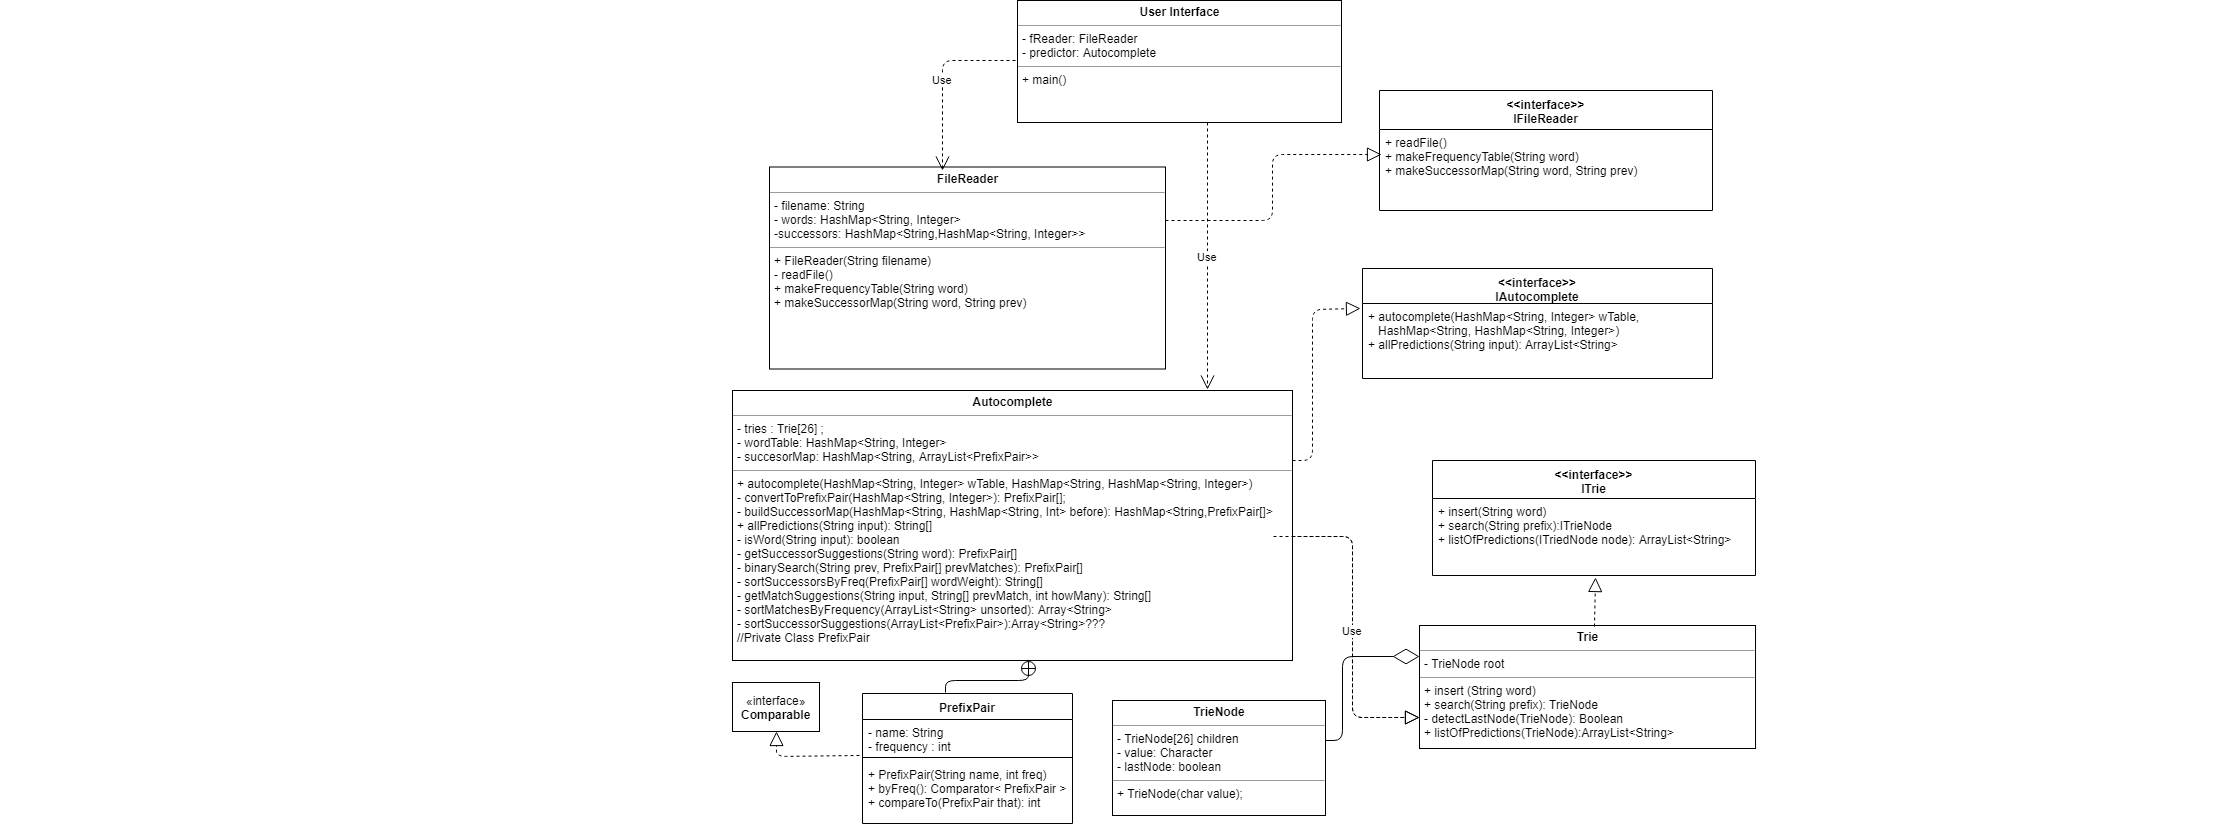

The diagram above was exported from draw.io. Its source (the exported page's mxGraphModel, read from the mxfile embedded in the PNG):
<mxGraphModel dx="2707" dy="904" grid="1" gridSize="10" guides="1" tooltips="1" connect="1" arrows="1" fold="1" page="1" pageScale="1" pageWidth="1100" pageHeight="850" background="#ffffff" math="0" shadow="0">
  <root>
    <mxCell id="0" />
    <mxCell id="1" parent="0" />
    <mxCell id="fs3sUQqNU8LunTCn7cKu-12" value="" style="edgeStyle=orthogonalEdgeStyle;rounded=0;orthogonalLoop=1;jettySize=auto;html=1;dashed=1;endArrow=block;endFill=0;endSize=11;" parent="1" source="5d2195bd80daf111-12" edge="1">
      <mxGeometry relative="1" as="geometry">
        <mxPoint x="216.66666666666674" y="288.5" as="targetPoint" />
        <Array as="points">
          <mxPoint x="217" y="338.5" />
          <mxPoint x="217" y="338.5" />
        </Array>
      </mxGeometry>
    </mxCell>
    <mxCell id="5d2195bd80daf111-12" value="&lt;p style=&quot;margin: 0px ; margin-top: 4px ; text-align: center&quot;&gt;&lt;b&gt;FileReader&lt;/b&gt;&lt;/p&gt;&lt;hr size=&quot;1&quot;&gt;&lt;p style=&quot;margin: 0px ; margin-left: 4px&quot;&gt;- filename: String&lt;br&gt;- words: HashMap&amp;lt;String, Integer&amp;gt;&lt;/p&gt;&lt;p style=&quot;margin: 0px ; margin-left: 4px&quot;&gt;-successors: HashMap&amp;lt;String,HashMap&amp;lt;String, Integer&amp;gt;&amp;gt;&lt;/p&gt;&lt;hr size=&quot;1&quot;&gt;&lt;p style=&quot;margin: 0px ; margin-left: 4px&quot;&gt;+ FileReader(String filename)&lt;/p&gt;&lt;p style=&quot;margin: 0px ; margin-left: 4px&quot;&gt;- readFile()&lt;/p&gt;&lt;p style=&quot;margin: 0px ; margin-left: 4px&quot;&gt;+ makeFrequencyTable(String word)&lt;/p&gt;&lt;p style=&quot;margin: 0px ; margin-left: 4px&quot;&gt;&lt;span&gt;+ makeSuccessorMap(String word, String prev)&lt;/span&gt;&lt;/p&gt;&lt;p style=&quot;margin: 0px ; margin-left: 4px&quot;&gt;&amp;nbsp;&lt;/p&gt;&lt;p style=&quot;margin: 0px ; margin-left: 4px&quot;&gt;&lt;br&gt;&lt;/p&gt;" style="verticalAlign=top;align=left;overflow=fill;fontSize=12;fontFamily=Helvetica;html=1;rounded=0;shadow=0;comic=0;labelBackgroundColor=none;strokeColor=#000000;strokeWidth=1;fillColor=#ffffff;" parent="1" vertex="1">
      <mxGeometry x="57" y="186.5" width="396" height="202" as="geometry" />
    </mxCell>
    <mxCell id="5d2195bd80daf111-19" value="&lt;p style=&quot;margin: 0px ; margin-top: 4px ; text-align: center&quot;&gt;&lt;b&gt;TrieNode&lt;/b&gt;&lt;/p&gt;&lt;hr size=&quot;1&quot;&gt;&lt;p style=&quot;margin: 0px ; margin-left: 4px&quot;&gt;- TrieNode[26] children&lt;br&gt;- value: Character&lt;/p&gt;&lt;p style=&quot;margin: 0px ; margin-left: 4px&quot;&gt;- lastNode: boolean&lt;/p&gt;&lt;hr size=&quot;1&quot;&gt;&lt;p style=&quot;margin: 0px ; margin-left: 4px&quot;&gt;+ TrieNode(char value);&lt;/p&gt;" style="verticalAlign=top;align=left;overflow=fill;fontSize=12;fontFamily=Helvetica;html=1;rounded=0;shadow=0;comic=0;labelBackgroundColor=none;strokeColor=#000000;strokeWidth=1;fillColor=#ffffff;" parent="1" vertex="1">
      <mxGeometry x="400" y="720" width="213" height="115" as="geometry" />
    </mxCell>
    <mxCell id="Vkgs5LaxlRPCOt8oMcRP-1" value="&lt;p style=&quot;margin: 0px ; margin-top: 4px ; text-align: center&quot;&gt;&lt;b&gt;User Interface&lt;/b&gt;&lt;/p&gt;&lt;hr size=&quot;1&quot;&gt;&lt;p style=&quot;margin: 0px ; margin-left: 4px&quot;&gt;- fReader: FileReader&lt;/p&gt;&lt;p style=&quot;margin: 0px ; margin-left: 4px&quot;&gt;- predictor: Autocomplete&lt;/p&gt;&lt;hr size=&quot;1&quot;&gt;&lt;p style=&quot;margin: 0px ; margin-left: 4px&quot;&gt;+ main()&lt;/p&gt;" style="verticalAlign=top;align=left;overflow=fill;fontSize=12;fontFamily=Helvetica;html=1;rounded=0;shadow=0;comic=0;labelBackgroundColor=none;strokeColor=#000000;strokeWidth=1;fillColor=#ffffff;" parent="1" vertex="1">
      <mxGeometry x="305" y="20" width="324" height="122" as="geometry" />
    </mxCell>
    <mxCell id="D8Vad2vECLh0yrrO8ywA-13" value="&lt;&lt;interface&gt;&gt;&#10;IFileReader&#10;" style="swimlane;fontStyle=1;align=center;verticalAlign=top;childLayout=stackLayout;horizontal=1;startSize=39;horizontalStack=0;resizeParent=1;resizeParentMax=0;resizeLast=0;collapsible=1;marginBottom=0;" parent="1" vertex="1">
      <mxGeometry x="667" y="110" width="333" height="120" as="geometry" />
    </mxCell>
    <mxCell id="D8Vad2vECLh0yrrO8ywA-16" value="+ readFile()&#10;+ makeFrequencyTable(String word)&#10;+ makeSuccessorMap(String word, String prev) &#10;           &#10;" style="text;strokeColor=none;fillColor=none;align=left;verticalAlign=top;spacingLeft=4;spacingRight=4;overflow=hidden;rotatable=0;points=[[0,0.5],[1,0.5]];portConstraint=eastwest;" parent="D8Vad2vECLh0yrrO8ywA-13" vertex="1">
      <mxGeometry y="39" width="333" height="81" as="geometry" />
    </mxCell>
    <mxCell id="fs3sUQqNU8LunTCn7cKu-6" value="" style="group" parent="1" connectable="0" vertex="1">
      <mxGeometry x="30" y="120" width="450" height="160" as="geometry" />
    </mxCell>
    <mxCell id="fs3sUQqNU8LunTCn7cKu-11" value="" style="group;shadow=0;" parent="1" connectable="0" vertex="1">
      <mxGeometry x="-711.5" y="357.5" width="471" height="442" as="geometry" />
    </mxCell>
    <mxCell id="fs3sUQqNU8LunTCn7cKu-13" value="" style="group" parent="1" connectable="0" vertex="1">
      <mxGeometry x="1150" y="493.5" width="365" height="313" as="geometry" />
    </mxCell>
    <mxCell id="5d2195bd80daf111-20" value="&lt;p style=&quot;margin: 0px ; margin-top: 4px ; text-align: center&quot;&gt;&lt;b&gt;Autocomplete&lt;/b&gt;&lt;/p&gt;&lt;hr size=&quot;1&quot;&gt;&lt;p style=&quot;margin: 0px ; margin-left: 4px&quot;&gt;- tries : Trie[26] ;&lt;/p&gt;&lt;p style=&quot;margin: 0px ; margin-left: 4px&quot;&gt;- wordTable: HashMap&amp;lt;String, Integer&amp;gt;&amp;nbsp;&lt;/p&gt;&lt;p style=&quot;margin: 0px ; margin-left: 4px&quot;&gt;- succesorMap: HashMap&amp;lt;String, ArrayList&amp;lt;PrefixPair&amp;gt;&amp;gt;&lt;/p&gt;&lt;hr size=&quot;1&quot;&gt;&lt;p style=&quot;margin: 0px ; margin-left: 4px&quot;&gt;+ autocomplete(HashMap&amp;lt;String, Integer&amp;gt; wTable, HashMap&amp;lt;String, HashMap&amp;lt;String, Integer&amp;gt;)&lt;/p&gt;&lt;p style=&quot;margin: 0px ; margin-left: 4px&quot;&gt;&lt;span&gt;- convertToPrefixPair(HashMap&amp;lt;String, Integer&amp;gt;): PrefixPair[];&lt;/span&gt;&lt;br&gt;&lt;/p&gt;&lt;p style=&quot;margin: 0px ; margin-left: 4px&quot;&gt;- buildSuccessorMap(HashMap&amp;lt;String, HashMap&amp;lt;String, Int&amp;gt; before): HashMap&amp;lt;String,PrefixPair[]&amp;gt;&lt;/p&gt;&lt;p style=&quot;margin: 0px ; margin-left: 4px&quot;&gt;+ allPredictions(String input): String[]&lt;/p&gt;&lt;p style=&quot;margin: 0px ; margin-left: 4px&quot;&gt;- isWord(String input): boolean&lt;span&gt;&lt;br&gt;&lt;/span&gt;&lt;/p&gt;&lt;p style=&quot;margin: 0px ; margin-left: 4px&quot;&gt;- getSuccessorSuggestions(String word): PrefixPair[]&lt;span&gt;&lt;br&gt;&lt;/span&gt;&lt;/p&gt;&lt;p style=&quot;margin: 0px ; margin-left: 4px&quot;&gt;- binarySearch(String prev, PrefixPair[] prevMatches): PrefixPair[]&lt;span&gt;&lt;br&gt;&lt;/span&gt;&lt;/p&gt;&lt;p style=&quot;margin: 0px ; margin-left: 4px&quot;&gt;- sortSuccessorsByFreq(PrefixPair[] wordWeight): String[]&lt;br&gt;&lt;/p&gt;&lt;p style=&quot;margin: 0px ; margin-left: 4px&quot;&gt;&lt;span&gt;- getMatchSuggestions(String input, String[] prevMatch, int howMany): String[]&lt;/span&gt;&lt;br&gt;&lt;/p&gt;&lt;p style=&quot;margin: 0px ; margin-left: 4px&quot;&gt;- sortMatchesByFrequency(ArrayList&amp;lt;String&amp;gt; unsorted): Array&amp;lt;String&amp;gt;&lt;/p&gt;&lt;p style=&quot;margin: 0px ; margin-left: 4px&quot;&gt;- sortSuccessorSuggestions(ArrayList&amp;lt;PrefixPair&amp;gt;):Array&amp;lt;String&amp;gt;???&lt;/p&gt;&lt;p style=&quot;margin: 0px ; margin-left: 4px&quot;&gt;//Private Class PrefixPair&lt;/p&gt;" style="verticalAlign=top;align=left;overflow=fill;fontSize=12;fontFamily=Helvetica;html=1;rounded=0;shadow=0;comic=0;labelBackgroundColor=none;strokeColor=#000000;strokeWidth=1;fillColor=#ffffff;" parent="1" vertex="1">
      <mxGeometry x="20" y="410" width="560" height="270" as="geometry" />
    </mxCell>
    <mxCell id="D8Vad2vECLh0yrrO8ywA-1" value="&lt;&lt;interface&gt;&gt;&#10;IAutocomplete&#10;" style="swimlane;fontStyle=1;align=center;verticalAlign=top;childLayout=stackLayout;horizontal=1;startSize=35;horizontalStack=0;resizeParent=1;resizeParentMax=0;resizeLast=0;collapsible=1;marginBottom=0;" parent="1" vertex="1">
      <mxGeometry x="650" y="288" width="350" height="110" as="geometry" />
    </mxCell>
    <mxCell id="D8Vad2vECLh0yrrO8ywA-4" value="+ autocomplete(HashMap&lt;String, Integer&gt; wTable, &#10;   HashMap&lt;String, HashMap&lt;String, Integer&gt;)&#10;+ allPredictions(String input): ArrayList&lt;String&gt;&#10;" style="text;strokeColor=none;fillColor=none;align=left;verticalAlign=top;spacingLeft=4;spacingRight=4;overflow=hidden;rotatable=0;points=[[0,0.5],[1,0.5]];portConstraint=eastwest;" parent="D8Vad2vECLh0yrrO8ywA-1" vertex="1">
      <mxGeometry y="35" width="350" height="75" as="geometry" />
    </mxCell>
    <mxCell id="5d2195bd80daf111-18" value="&lt;p style=&quot;margin: 0px ; margin-top: 4px ; text-align: center&quot;&gt;&lt;b&gt;Trie&lt;/b&gt;&lt;/p&gt;&lt;hr size=&quot;1&quot;&gt;&lt;p style=&quot;margin: 0px ; margin-left: 4px&quot;&gt;- TrieNode root&lt;/p&gt;&lt;hr size=&quot;1&quot;&gt;&lt;p style=&quot;margin: 0px ; margin-left: 4px&quot;&gt;+ insert (String word)&lt;br&gt;+ search(String prefix): TrieNode&lt;/p&gt;&lt;p style=&quot;margin: 0px ; margin-left: 4px&quot;&gt;- detectLastNode(TrieNode): Boolean&lt;/p&gt;&lt;p style=&quot;margin: 0px ; margin-left: 4px&quot;&gt;+ listOfPredictions(TrieNode):ArrayList&amp;lt;String&amp;gt;&lt;/p&gt;" style="verticalAlign=top;align=left;overflow=fill;fontSize=12;fontFamily=Helvetica;html=1;rounded=0;shadow=0;comic=0;labelBackgroundColor=none;strokeColor=#000000;strokeWidth=1;fillColor=#ffffff;" parent="1" vertex="1">
      <mxGeometry x="707" y="645" width="336.0317460317461" height="123" as="geometry" />
    </mxCell>
    <mxCell id="D8Vad2vECLh0yrrO8ywA-5" value="&lt;&lt;interface&gt;&gt;&#10;ITrie&#10;" style="swimlane;fontStyle=1;align=center;verticalAlign=top;childLayout=stackLayout;horizontal=1;startSize=38;horizontalStack=0;resizeParent=1;resizeParentMax=0;resizeLast=0;collapsible=1;marginBottom=0;swimlaneLine=1;shadow=0;" parent="1" vertex="1">
      <mxGeometry x="720" y="480" width="323" height="115" as="geometry" />
    </mxCell>
    <mxCell id="D8Vad2vECLh0yrrO8ywA-8" value="+ insert(String word)&#10;+ search(String prefix):ITrieNode&#10;+ listOfPredictions(ITriedNode node): ArrayList&lt;String&gt;&#10;" style="text;strokeColor=none;fillColor=none;align=left;verticalAlign=top;spacingLeft=4;spacingRight=4;overflow=hidden;rotatable=0;points=[[0,0.5],[1,0.5]];portConstraint=eastwest;shadow=0;comic=0;" parent="D8Vad2vECLh0yrrO8ywA-5" vertex="1">
      <mxGeometry y="38" width="323" height="77" as="geometry" />
    </mxCell>
    <mxCell id="FoBdCh_2hbAg92CLtqS_-1" value="Use" style="endArrow=open;endSize=12;dashed=1;html=1;entryX=0.437;entryY=0.017;entryDx=0;entryDy=0;entryPerimeter=0;exitX=-0.006;exitY=0.493;exitDx=0;exitDy=0;exitPerimeter=0;" parent="1" source="Vkgs5LaxlRPCOt8oMcRP-1" target="5d2195bd80daf111-12" edge="1">
      <mxGeometry width="160" relative="1" as="geometry">
        <mxPoint x="300" y="80" as="sourcePoint" />
        <mxPoint x="217" y="90" as="targetPoint" />
        <Array as="points">
          <mxPoint x="230" y="80" />
        </Array>
      </mxGeometry>
    </mxCell>
    <mxCell id="FoBdCh_2hbAg92CLtqS_-2" value="Use" style="endArrow=open;endSize=12;dashed=1;html=1;entryX=0.848;entryY=-0.005;entryDx=0;entryDy=0;entryPerimeter=0;" parent="1" target="5d2195bd80daf111-20" edge="1">
      <mxGeometry width="160" relative="1" as="geometry">
        <mxPoint x="495" y="142" as="sourcePoint" />
        <mxPoint x="650" y="300" as="targetPoint" />
      </mxGeometry>
    </mxCell>
    <mxCell id="FoBdCh_2hbAg92CLtqS_-3" value="" style="endArrow=block;dashed=1;endFill=0;endSize=12;html=1;entryX=0.005;entryY=0.314;entryDx=0;entryDy=0;entryPerimeter=0;" parent="1" target="D8Vad2vECLh0yrrO8ywA-16" edge="1">
      <mxGeometry width="160" relative="1" as="geometry">
        <mxPoint x="453" y="240" as="sourcePoint" />
        <mxPoint x="613" y="240" as="targetPoint" />
        <Array as="points">
          <mxPoint x="560" y="240" />
          <mxPoint x="560" y="174" />
        </Array>
      </mxGeometry>
    </mxCell>
    <mxCell id="FoBdCh_2hbAg92CLtqS_-4" value="" style="endArrow=block;dashed=1;endFill=0;endSize=12;html=1;entryX=-0.005;entryY=0.066;entryDx=0;entryDy=0;entryPerimeter=0;" parent="1" target="D8Vad2vECLh0yrrO8ywA-4" edge="1">
      <mxGeometry width="160" relative="1" as="geometry">
        <mxPoint x="580" y="480" as="sourcePoint" />
        <mxPoint x="721" y="479.5" as="targetPoint" />
        <Array as="points">
          <mxPoint x="600" y="480" />
          <mxPoint x="600" y="329" />
        </Array>
      </mxGeometry>
    </mxCell>
    <mxCell id="FoBdCh_2hbAg92CLtqS_-5" value="" style="endArrow=block;dashed=1;endFill=0;endSize=12;html=1;entryX=0.505;entryY=1.022;entryDx=0;entryDy=0;entryPerimeter=0;exitX=0.521;exitY=0.006;exitDx=0;exitDy=0;exitPerimeter=0;" parent="1" source="5d2195bd80daf111-18" target="D8Vad2vECLh0yrrO8ywA-8" edge="1">
      <mxGeometry width="160" relative="1" as="geometry">
        <mxPoint x="883" y="640" as="sourcePoint" />
        <mxPoint x="1022" y="630" as="targetPoint" />
      </mxGeometry>
    </mxCell>
    <mxCell id="FoBdCh_2hbAg92CLtqS_-6" value="" style="endArrow=diamondThin;endFill=0;endSize=24;html=1;entryX=0;entryY=0.25;entryDx=0;entryDy=0;" parent="1" target="5d2195bd80daf111-18" edge="1">
      <mxGeometry width="160" relative="1" as="geometry">
        <mxPoint x="613" y="760" as="sourcePoint" />
        <mxPoint x="630" y="750" as="targetPoint" />
        <Array as="points">
          <mxPoint x="630" y="760" />
          <mxPoint x="630" y="676" />
        </Array>
      </mxGeometry>
    </mxCell>
    <mxCell id="FoBdCh_2hbAg92CLtqS_-8" value="" style="endArrow=block;dashed=1;endFill=0;endSize=12;html=1;entryX=0;entryY=0.75;entryDx=0;entryDy=0;" parent="1" target="5d2195bd80daf111-18" edge="1">
      <mxGeometry x="-0.003" y="10" width="160" relative="1" as="geometry">
        <mxPoint x="561" y="556" as="sourcePoint" />
        <mxPoint x="721" y="556" as="targetPoint" />
        <Array as="points">
          <mxPoint x="640" y="556" />
          <mxPoint x="640" y="737" />
        </Array>
        <mxPoint as="offset" />
      </mxGeometry>
    </mxCell>
    <mxCell id="WtuCzVBPO5uE0LNHXYe2-5" value="" style="endArrow=circlePlus;html=1;endFill=0;entryX=0.529;entryY=0.999;entryDx=0;entryDy=0;entryPerimeter=0;exitX=0.396;exitY=-0.009;exitDx=0;exitDy=0;exitPerimeter=0;" parent="1" source="tZp71K-lx2uoyFIP4bbZ-3" target="5d2195bd80daf111-20" edge="1">
      <mxGeometry width="50" height="50" relative="1" as="geometry">
        <mxPoint x="200" y="712" as="sourcePoint" />
        <mxPoint x="302" y="645" as="targetPoint" />
        <Array as="points">
          <mxPoint x="233" y="700" />
          <mxPoint x="316" y="700" />
          <mxPoint x="316" y="690" />
        </Array>
      </mxGeometry>
    </mxCell>
    <mxCell id="tZp71K-lx2uoyFIP4bbZ-2" value="Use" style="endArrow=block;dashed=1;endFill=0;endSize=12;html=1;entryX=0;entryY=0.75;entryDx=0;entryDy=0;" parent="1" target="5d2195bd80daf111-18" edge="1">
      <mxGeometry width="160" relative="1" as="geometry">
        <mxPoint x="580" y="556" as="sourcePoint" />
        <mxPoint x="707.1724137931037" y="737" as="targetPoint" />
        <Array as="points">
          <mxPoint x="640" y="556" />
          <mxPoint x="640" y="737" />
        </Array>
      </mxGeometry>
    </mxCell>
    <mxCell id="tZp71K-lx2uoyFIP4bbZ-3" value="PrefixPair" style="swimlane;fontStyle=1;align=center;verticalAlign=top;childLayout=stackLayout;horizontal=1;startSize=26;horizontalStack=0;resizeParent=1;resizeParentMax=0;resizeLast=0;collapsible=1;marginBottom=0;" parent="1" vertex="1">
      <mxGeometry x="150" y="713" width="210" height="130" as="geometry" />
    </mxCell>
    <mxCell id="tZp71K-lx2uoyFIP4bbZ-4" value="- name: String&#10;- frequency : int &#10;&#10;" style="text;strokeColor=none;fillColor=none;align=left;verticalAlign=top;spacingLeft=4;spacingRight=4;overflow=hidden;rotatable=0;points=[[0,0.5],[1,0.5]];portConstraint=eastwest;" parent="tZp71K-lx2uoyFIP4bbZ-3" vertex="1">
      <mxGeometry y="26" width="210" height="34" as="geometry" />
    </mxCell>
    <mxCell id="tZp71K-lx2uoyFIP4bbZ-5" value="" style="line;strokeWidth=1;fillColor=none;align=left;verticalAlign=middle;spacingTop=-1;spacingLeft=3;spacingRight=3;rotatable=0;labelPosition=right;points=[];portConstraint=eastwest;" parent="tZp71K-lx2uoyFIP4bbZ-3" vertex="1">
      <mxGeometry y="60" width="210" height="8" as="geometry" />
    </mxCell>
    <mxCell id="tZp71K-lx2uoyFIP4bbZ-6" value="+ PrefixPair(String name, int freq)&#10;+ byFreq(): Comparator&lt; PrefixPair &gt;  // will use when sort by frequency&#10;+ compareTo(PrefixPair that): int         // will use when sort lexicographically &#10;" style="text;strokeColor=none;fillColor=none;align=left;verticalAlign=top;spacingLeft=4;spacingRight=4;overflow=hidden;rotatable=0;points=[[0,0.5],[1,0.5]];portConstraint=eastwest;" parent="tZp71K-lx2uoyFIP4bbZ-3" vertex="1">
      <mxGeometry y="68" width="210" height="62" as="geometry" />
    </mxCell>
    <mxCell id="tmYyQRGJwqM2-Hz9fk7C-1" value="«interface»&lt;br&gt;&lt;b&gt;Comparable&lt;/b&gt;&lt;br&gt;" style="html=1;" parent="1" vertex="1">
      <mxGeometry x="20" y="702" width="87" height="49" as="geometry" />
    </mxCell>
    <mxCell id="tmYyQRGJwqM2-Hz9fk7C-2" value="" style="endArrow=block;html=1;entryX=0.5;entryY=1;entryDx=0;entryDy=0;endFill=0;dashed=1;endSize=12;exitX=-0.014;exitY=-0.089;exitDx=0;exitDy=0;exitPerimeter=0;" parent="1" source="tZp71K-lx2uoyFIP4bbZ-6" target="tmYyQRGJwqM2-Hz9fk7C-1" edge="1">
      <mxGeometry width="50" height="50" relative="1" as="geometry">
        <mxPoint x="68" y="800" as="sourcePoint" />
        <mxPoint x="-30" y="870" as="targetPoint" />
        <Array as="points">
          <mxPoint x="64" y="776" />
        </Array>
      </mxGeometry>
    </mxCell>
  </root>
</mxGraphModel>